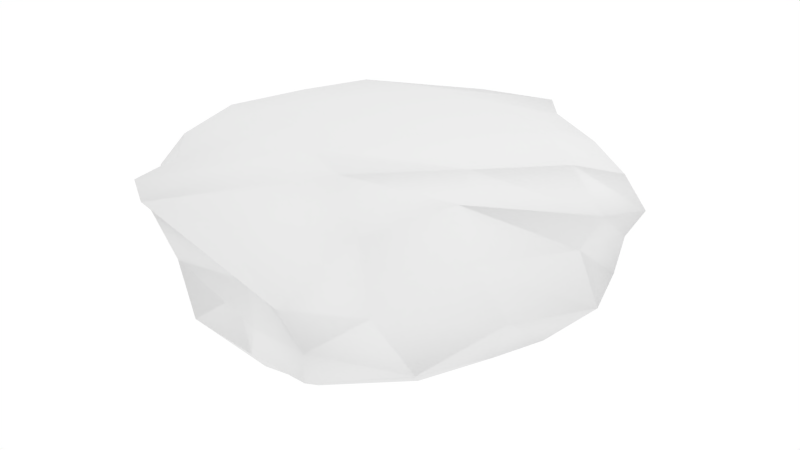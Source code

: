 # Source: Rock1.blend  (saved by Blender 2.79.0; exported with 4.5.12 LTS)
import bpy
from mathutils import Matrix  # noqa: F401  (used for matrix-valued properties, if any)

bpy.ops.wm.read_factory_settings(use_empty=True)
scene = bpy.context.scene
scene.name = 'Scene'

# ---- collections
col_collection_1 = bpy.data.collections.new('Collection 1'); scene.collection.children.link(col_collection_1)

# ---- materials (node trees are filled in below, after node groups)
mat_material = bpy.data.materials.new('Material')
mat_material.alpha_threshold = 0.0
mat_material.use_transparent_shadow = False
mat_material.roughness = 0.5
mat_material.specular_intensity = 0.007937
mat_material.line_color = (0.0, 0.0, 0.0, 1.0)

# ---- material node trees

# ---- world
world_world = bpy.data.worlds.new('World'); scene.world = world_world
world_world.color = (1.0, 1.0, 1.0)
world_world.use_sun_shadow = False
world_world.sun_shadow_jitter_overblur = 0.0
world_world.cycles.sampling_method = 'NONE'
world_world.cycles.sample_map_resolution = 256

# ---- cameras
cam_camera = bpy.data.cameras.new('Camera')
cam_camera.clip_end = 100.0
cam_camera.lens = 35.0
cam_camera.sensor_width = 32.0
cam_camera.sensor_height = 18.0
cam_camera.ortho_scale = 7.314
cam_camera.dof.focus_distance = 0.0
cam_camera.dof.aperture_fstop = 128.0

# ---- lights
light_lamp = bpy.data.lights.new('Lamp', 'POINT')
light_lamp.transmission_factor = 0.0
light_lamp.cutoff_distance = 30.0
light_lamp.energy = 100.0
light_lamp.shadow_buffer_clip_start = 1.001
light_lamp.shadow_soft_size = 0.1
light_lamp.shadow_maximum_resolution = 0.006
light_lamp.use_absolute_resolution = True
light_lamp.cycles.use_multiple_importance_sampling = False

# ---- meshes
me_cube = bpy.data.meshes.new('Cube')
me_cube.from_pydata([(0.8969, 1.078, -1.285), (0.7363, -1.067, -1.206), (-1.052, -0.9545, -1.183), (-0.6924, 0.8358, -1.281), (1.304, 1.024, 1.066), (0.444, -1.514, 0.9665), (-1.02, -1.106, 1.245), (-0.6819, 1.482, 1.256), (1.045, 0.148, -1.366), (0.06727, 0.7835, -1.199), (1.2, 1.222, -0.002285), (-0.1546, -1.229, -1.281), (1.155, -1.382, -0.1202), (-1.095, 0.1185, -1.554), (-1.648, -0.8536, -0.1712), (-1.186, 1.134, -0.1133), (0.9754, -0.0479, 1.385), (0.1053, 1.585, 1.151), (-0.3448, -1.73, 1.201), (-1.177, -0.009798, 1.496), (-0.01579, 0.06024, -1.669), (0.04611, 0.2537, 1.591), (1.175, -0.169, 0.2999), (0.2601, -1.365, -0.17), (-1.649, 0.06403, -0.2147), (-0.1998, 1.536, -0.3969), (1.009, -0.4703, -1.305), (-0.3215, 0.702, -1.175), (1.386, 1.182, 0.5254), (-0.5379, -1.154, -1.17), (0.9363, -1.426, 0.2706), (-0.8624, 0.5371, -1.486), (-1.282, -1.218, 0.6751), (-0.9745, 1.431, 0.7575), (0.8085, -0.9021, 1.581), (-0.175, 1.801, 1.191), (-0.6103, -1.328, 1.192), (-1.356, 0.7168, 1.382), (1.042, 0.6379, -1.43), (0.4689, 1.027, -1.337), (1.081, 1.288, -0.7137), (0.2436, -1.191, -1.334), (1.015, -1.313, -0.6973), (-1.156, -0.4595, -1.484), (-1.571, -0.7707, -0.8407), (-1.063, 1.016, -0.9108), (1.232, 0.5945, 1.327), (0.7705, 1.3, 1.142), (-0.06528, -1.796, 1.104), (-1.176, -0.6464, 1.453), (-0.4762, 0.03739, -1.594), (0.4804, 0.1111, -1.668), (0.1728, 0.5325, -1.426), (-0.1063, -0.596, -1.594), (-0.198, -0.6308, 1.608), (0.063, 0.9943, 1.444), (0.6115, 0.2908, 1.593), (-0.6033, 0.01128, 1.576), (1.267, -1.008, 0.1789), (1.267, 0.6897, 0.1191), (1.269, 0.06388, -0.5845), (1.051, -0.1975, 1.037), (-1.044, -1.29, -0.2674), (0.667, -1.449, -0.1949), (-0.1351, -1.505, -0.7498), (-0.06687, -1.602, 0.2207), (-1.76, 0.7246, -0.4306), (-1.646, -0.459, -0.1505), (-1.548, 0.2556, -1.358), (-1.483, -0.04533, 1.037), (-0.7755, 1.403, -0.082), (0.5563, 1.497, -0.1766), (0.1532, 1.832, 0.5874), (-0.1805, 1.234, -0.9374), (-0.6309, -0.5923, -1.5), (-0.6779, -0.6982, 1.548), (1.116, -0.981, 1.035), (-0.9445, -1.392, 0.4001), (-1.719, 0.6998, 0.7388), (-0.751, 1.123, -0.7648), (-0.3597, 0.5967, -1.487), (0.5481, 0.6576, -1.613), (0.3835, -0.5332, -1.641), (0.3428, -0.8637, 1.629), (0.8016, 0.7167, 1.555), (-0.5442, 0.8894, 1.471), (1.348, -0.7468, -0.685), (1.324, 0.8561, -0.8072), (1.424, 0.707, 0.701), (-0.7067, -1.347, -0.6833), (0.4943, -1.399, -0.7562), (0.5242, -1.41, 0.2978), (-1.346, 0.8081, -1.211), (-1.55, -0.4876, -0.9911), (-1.434, -0.7468, 0.9359), (-0.2632, 1.717, 0.7393), (0.802, 1.529, 0.6091), (0.5127, 1.198, -0.8321)], [], [(74, 29, 2, 43), (75, 49, 6, 36), (76, 34, 5, 30), (77, 36, 6, 32), (78, 37, 7, 33), (79, 27, 3, 45), (80, 50, 13, 31), (81, 51, 20, 52), (82, 41, 11, 53), (83, 54, 18, 48), (84, 55, 21, 56), (85, 37, 19, 57), (86, 58, 12, 42), (87, 59, 22, 60), (88, 46, 16, 61), (89, 62, 14, 44), (90, 63, 23, 64), (91, 48, 18, 65), (92, 66, 15, 45), (93, 67, 24, 68), (94, 49, 19, 69), (95, 70, 15, 33), (96, 71, 25, 72), (97, 39, 9, 73), (50, 74, 43, 13), (20, 53, 74, 50), (53, 11, 29, 74), (54, 75, 36, 18), (21, 57, 75, 54), (57, 19, 49, 75), (58, 76, 30, 12), (22, 61, 76, 58), (61, 16, 34, 76), (62, 77, 32, 14), (23, 65, 77, 62), (65, 18, 36, 77), (66, 78, 33, 15), (24, 69, 78, 66), (69, 19, 37, 78), (70, 79, 45, 15), (25, 73, 79, 70), (73, 9, 27, 79), (27, 80, 31, 3), (9, 52, 80, 27), (52, 20, 50, 80), (39, 81, 52, 9), (0, 38, 81, 39), (38, 8, 51, 81), (51, 82, 53, 20), (8, 26, 82, 51), (26, 1, 41, 82), (34, 83, 48, 5), (16, 56, 83, 34), (56, 21, 54, 83), (46, 84, 56, 16), (4, 47, 84, 46), (47, 17, 55, 84), (55, 85, 57, 21), (17, 35, 85, 55), (35, 7, 37, 85), (26, 86, 42, 1), (8, 60, 86, 26), (60, 22, 58, 86), (38, 87, 60, 8), (0, 40, 87, 38), (40, 10, 59, 87), (59, 88, 61, 22), (10, 28, 88, 59), (28, 4, 46, 88), (29, 89, 44, 2), (11, 64, 89, 29), (64, 23, 62, 89), (41, 90, 64, 11), (1, 42, 90, 41), (42, 12, 63, 90), (63, 91, 65, 23), (12, 30, 91, 63), (30, 5, 48, 91), (31, 92, 45, 3), (13, 68, 92, 31), (68, 24, 66, 92), (43, 93, 68, 13), (2, 44, 93, 43), (44, 14, 67, 93), (67, 94, 69, 24), (14, 32, 94, 67), (32, 6, 49, 94), (35, 95, 33, 7), (17, 72, 95, 35), (72, 25, 70, 95), (47, 96, 72, 17), (4, 28, 96, 47), (28, 10, 71, 96), (71, 97, 73, 25), (10, 40, 97, 71), (40, 0, 39, 97)])
me_cube.polygons.foreach_set('use_smooth', [True] * 96)
_uv = me_cube.uv_layers.new(name='UVMap')
_uv.uv.foreach_set('vector', [0.1376, 0.5634, 0.05829, 0.5699, 0.08261, 0.5067, 0.1529, 0.4987, 0.155, 0.3441, 0.2063, 0.3782, 0.1556, 0.4023, 0.09978, 0.3877, 0.8962, 0.2829, 0.8545, 0.3493, 0.795, 0.249, 0.8707, 0.1749, 0.9492, 0.5877, 0.9441, 0.6946, 0.9057, 0.6826, 0.9167, 0.6045, 0.3368, 0.08201, 0.3692, 0.0008424, 0.4892, 0.0, 0.4607, 0.06354, 0.4857, 0.255, 0.5127, 0.3106, 0.4816, 0.3231, 0.4473, 0.2762, 0.2768, 0.5835, 0.2154, 0.5785, 0.2237, 0.5024, 0.2701, 0.5239, 0.2885, 0.6956, 0.2265, 0.6947, 0.2208, 0.6358, 0.2665, 0.646, 0.1496, 0.6887, 0.06005, 0.669, 0.05371, 0.62, 0.1407, 0.6292, 0.04602, 0.2771, 0.1155, 0.2999, 0.04202, 0.4025, 0.01139, 0.3834, 0.1339, 0.09467, 0.2261, 0.1276, 0.1657, 0.1994, 0.1162, 0.1497, 0.2737, 0.1876, 0.3356, 0.2678, 0.2584, 0.3215, 0.2062, 0.2743, 0.4229, 0.6541, 0.5205, 0.6847, 0.4775, 0.7263, 0.4046, 0.7132, 0.4227, 0.4592, 0.5294, 0.4791, 0.5396, 0.5807, 0.4398, 0.5539, 0.7441, 0.8145, 0.6723, 0.7875, 0.6838, 0.712, 0.7317, 0.7072, 0.01627, 0.5363, 0.006598, 0.4823, 0.0544, 0.4025, 0.09085, 0.4319, 0.8571, 0.07013, 0.8552, 0.1259, 0.8187, 0.1375, 0.7861, 0.07016, 0.8291, 0.1826, 0.7208, 0.2512, 0.694, 0.2682, 0.7587, 0.168, 0.4081, 0.3181, 0.3485, 0.2255, 0.431, 0.1768, 0.4473, 0.2762, 0.8347, 0.4016, 0.8217, 0.4944, 0.7589, 0.4881, 0.7478, 0.3611, 0.8534, 0.6288, 0.8441, 0.7006, 0.7667, 0.7072, 0.7665, 0.64, 0.555, 0.05746, 0.4911, 0.1663, 0.431, 0.1768, 0.4607, 0.06354, 0.6612, 0.07164, 0.6424, 0.17, 0.5654, 0.2, 0.6089, 0.07216, 0.6283, 0.2559, 0.6197, 0.3211, 0.56, 0.3103, 0.5564, 0.2715, 0.2154, 0.5785, 0.1376, 0.5634, 0.1529, 0.4987, 0.2237, 0.5024, 0.2208, 0.6358, 0.1407, 0.6292, 0.1376, 0.5634, 0.2154, 0.5785, 0.1407, 0.6292, 0.05371, 0.62, 0.05829, 0.5699, 0.1376, 0.5634, 0.1155, 0.2999, 0.155, 0.3441, 0.09978, 0.3877, 0.04202, 0.4025, 0.1657, 0.1994, 0.2062, 0.2743, 0.155, 0.3441, 0.1155, 0.2999, 0.2062, 0.2743, 0.2584, 0.3215, 0.2063, 0.3782, 0.155, 0.3441, 0.9344, 0.1876, 0.8962, 0.2829, 0.8707, 0.1749, 0.9071, 0.1336, 0.5396, 0.5807, 0.6226, 0.5818, 0.6173, 0.6784, 0.5205, 0.6847, 0.6226, 0.5818, 0.6629, 0.5621, 0.6723, 0.6611, 0.6173, 0.6784, 0.9396, 0.5063, 0.9492, 0.5877, 0.9167, 0.6045, 0.8696, 0.4909, 0.7916, 0.8662, 0.7441, 0.8212, 0.7521, 0.7072, 0.7914, 0.7117, 1.0, 0.6065, 0.9999, 0.7068, 0.9441, 0.6946, 0.9492, 0.5877, 0.3485, 0.2255, 0.3368, 0.08201, 0.4607, 0.06354, 0.431, 0.1768, 0.7589, 0.4881, 0.7665, 0.64, 0.6723, 0.5967, 0.6778, 0.4598, 0.7665, 0.64, 0.7667, 0.7072, 0.6749, 0.6876, 0.6723, 0.5967, 0.4911, 0.1663, 0.4857, 0.255, 0.4473, 0.2762, 0.431, 0.1768, 0.5654, 0.2, 0.5564, 0.2715, 0.4857, 0.255, 0.4911, 0.1663, 0.3877, 0.8015, 0.3368, 0.8336, 0.3369, 0.7859, 0.3845, 0.7263, 0.5127, 0.3106, 0.5062, 0.351, 0.4481, 0.3543, 0.4816, 0.3231, 0.56, 0.3103, 0.5595, 0.342, 0.5062, 0.351, 0.5127, 0.3106, 0.2665, 0.646, 0.2208, 0.6358, 0.2154, 0.5785, 0.2768, 0.5835, 0.6197, 0.3211, 0.61, 0.3611, 0.5595, 0.342, 0.56, 0.3103, 0.3247, 0.7229, 0.2786, 0.7492, 0.2885, 0.6956, 0.3209, 0.6737, 0.2786, 0.7492, 0.2184, 0.7526, 0.2265, 0.6947, 0.2885, 0.6956, 0.2265, 0.6947, 0.1496, 0.6887, 0.1407, 0.6292, 0.2208, 0.6358, 0.2184, 0.7526, 0.1432, 0.7525, 0.1496, 0.6887, 0.2265, 0.6947, 0.1432, 0.7525, 0.06927, 0.7227, 0.06005, 0.669, 0.1496, 0.6887, 0.8545, 0.3493, 0.8083, 0.3611, 0.7208, 0.2512, 0.795, 0.249, 0.05622, 0.1459, 0.1162, 0.1497, 0.04602, 0.2771, 0.0, 0.2413, 0.1162, 0.1497, 0.1657, 0.1994, 0.1155, 0.2999, 0.04602, 0.2771, 0.08564, 0.06535, 0.1339, 0.09467, 0.1162, 0.1497, 0.05622, 0.1459, 0.1163, 0.01477, 0.1879, 0.03519, 0.1339, 0.09467, 0.08564, 0.06535, 0.1879, 0.03519, 0.273, 0.06412, 0.2261, 0.1276, 0.1339, 0.09467, 0.2261, 0.1276, 0.2737, 0.1876, 0.2062, 0.2743, 0.1657, 0.1994, 0.273, 0.06412, 0.3165, 0.06843, 0.2737, 0.1876, 0.2261, 0.1276, 0.3165, 0.06843, 0.3368, 0.1404, 0.3356, 0.2678, 0.2737, 0.1876, 0.3401, 0.6102, 0.4229, 0.6541, 0.4046, 0.7132, 0.3368, 0.6749, 0.34, 0.5363, 0.4398, 0.5539, 0.4229, 0.6541, 0.3401, 0.6102, 0.4398, 0.5539, 0.5396, 0.5807, 0.5205, 0.6847, 0.4229, 0.6541, 0.3368, 0.4768, 0.4227, 0.4592, 0.4398, 0.5539, 0.34, 0.5363, 0.3532, 0.4197, 0.4295, 0.4003, 0.4227, 0.4592, 0.3368, 0.4768, 0.4295, 0.4003, 0.5176, 0.4127, 0.5294, 0.4791, 0.4227, 0.4592, 0.5294, 0.4791, 0.6042, 0.4822, 0.6226, 0.5818, 0.5396, 0.5807, 0.5176, 0.4127, 0.5865, 0.4235, 0.6042, 0.4822, 0.5294, 0.4791, 0.5865, 0.4235, 0.6465, 0.4411, 0.671, 0.4914, 0.6042, 0.4822, 0.05829, 0.5699, 0.01627, 0.5363, 0.09085, 0.4319, 0.08261, 0.5067, 0.05371, 0.62, 0.0, 0.6084, 0.01627, 0.5363, 0.05829, 0.5699, 0.7861, 0.07016, 0.8187, 0.1375, 0.6941, 0.1437, 0.7365, 0.09231, 0.06005, 0.669, 0.01231, 0.683, 0.0, 0.6084, 0.05371, 0.62, 0.06927, 0.7227, 0.01983, 0.7426, 0.01231, 0.683, 0.06005, 0.669, 0.9139, 0.07697, 0.9071, 0.1336, 0.8552, 0.1259, 0.8571, 0.07013, 0.8552, 0.1259, 0.8291, 0.1826, 0.7587, 0.168, 0.8187, 0.1375, 0.9071, 0.1336, 0.8707, 0.1749, 0.8291, 0.1826, 0.8552, 0.1259, 0.8707, 0.1749, 0.795, 0.249, 0.7208, 0.2512, 0.8291, 0.1826, 0.4481, 0.3543, 0.4081, 0.3181, 0.4473, 0.2762, 0.4816, 0.3231, 0.2237, 0.5024, 0.2322, 0.4405, 0.2912, 0.4545, 0.2701, 0.5239, 0.7478, 0.3611, 0.7589, 0.4881, 0.6778, 0.4598, 0.6853, 0.3887, 0.1529, 0.4987, 0.1301, 0.4362, 0.2322, 0.4405, 0.2237, 0.5024, 0.08261, 0.5067, 0.09085, 0.4319, 0.1301, 0.4362, 0.1529, 0.4987, 0.8671, 0.4173, 0.8696, 0.4909, 0.8217, 0.4944, 0.8347, 0.4016, 0.8217, 0.4944, 0.8534, 0.6288, 0.7665, 0.64, 0.7589, 0.4881, 0.8696, 0.4909, 0.9167, 0.6045, 0.8534, 0.6288, 0.8217, 0.4944, 0.9167, 0.6045, 0.9057, 0.6826, 0.8441, 0.7006, 0.8534, 0.6288, 0.5639, 9.094e-05, 0.555, 0.05746, 0.4607, 0.06354, 0.4892, 0.0, 0.5821, 0.007382, 0.6089, 0.07216, 0.555, 0.05746, 0.5639, 9.094e-05, 0.6089, 0.07216, 0.5654, 0.2, 0.4911, 0.1663, 0.555, 0.05746, 0.1879, 0.03519, 0.2079, 0.0, 0.2933, 0.02525, 0.273, 0.06412, 0.6465, 0.4411, 0.5865, 0.4235, 0.5795, 0.3653, 0.6396, 0.3929, 0.5865, 0.4235, 0.5176, 0.4127, 0.4772, 0.3611, 0.5795, 0.3653, 0.6424, 0.17, 0.6283, 0.2559, 0.5564, 0.2715, 0.5654, 0.2, 0.694, 0.1502, 0.6938, 0.2371, 0.6283, 0.2559, 0.6424, 0.17, 0.6938, 0.2371, 0.6686, 0.3119, 0.6197, 0.3211, 0.6283, 0.2559])
me_cube.materials.append(mat_material)
me_cube.use_remesh_preserve_volume = False
me_cube.use_remesh_preserve_attributes = False
me_cube.use_mirror_vertex_groups = False
me_cube.update()

# ---- objects
ob_cube = bpy.data.objects.new('Cube', me_cube)
ob_lamp = bpy.data.objects.new('Lamp', light_lamp)
ob_camera = bpy.data.objects.new('Camera', cam_camera)

# ---- transforms, parenting, visibility, modifiers, constraints
ob_cube.location = (0.0, 0.0, 0.5394)
ob_cube.scale = (1.0, 1.0, 0.5104)
ob_cube.lock_rotations_4d = False
ob_cube.empty_display_type = 'ARROWS'
ob_cube.lineart.crease_threshold = 0.0
ob_lamp.location = (4.076, 1.005, 5.904)
ob_lamp.rotation_euler = (0.6503, 0.05522, 1.866)
ob_lamp.lock_rotations_4d = False
ob_lamp.empty_display_type = 'ARROWS'
ob_lamp.color = (0.0, 0.0, 0.0, 0.0)
ob_lamp.lineart.crease_threshold = 0.0
ob_camera.location = (4.92, -3.391, 3.085)
ob_camera.rotation_euler = (1.165, 0.003865, 0.9512)
ob_camera.scale = (1.0, 1.0, 1.0)
ob_camera.lock_rotations_4d = False
ob_camera.empty_display_type = 'ARROWS'
ob_camera.color = (0.0, 0.0, 0.0, 0.0)
ob_camera.display_type = 'WIRE'
ob_camera.lineart.crease_threshold = 0.0

# ---- collection membership
col_collection_1.objects.link(ob_cube)
col_collection_1.objects.link(ob_lamp)
col_collection_1.objects.link(ob_camera)

# ---- scene / render settings (as saved in the file)
scene.camera = ob_camera
scene.frame_start = 1; scene.frame_end = 250; scene.frame_set(1)
scene.render.engine = 'BLENDER_EEVEE_NEXT'
scene.render.image_settings.color_mode = 'RGB'
scene.render.image_settings.compression = 90
scene.render.resolution_percentage = 50
scene.render.dither_intensity = 0.0
scene.cycles.use_denoising = False
scene.cycles.samples = 10
scene.cycles.sampling_pattern = 'TABULATED_SOBOL'
scene.cycles.light_sampling_threshold = 0.0
scene.cycles.use_adaptive_sampling = False
scene.cycles.use_light_tree = False
scene.cycles.blur_glossy = 0.0
scene.cycles.volume_bounces = 1
scene.cycles.pixel_filter_type = 'GAUSSIAN'
scene.cycles.sample_clamp_indirect = 0.0
scene.view_settings.view_transform = 'Standard'
bpy.context.view_layer.update()
